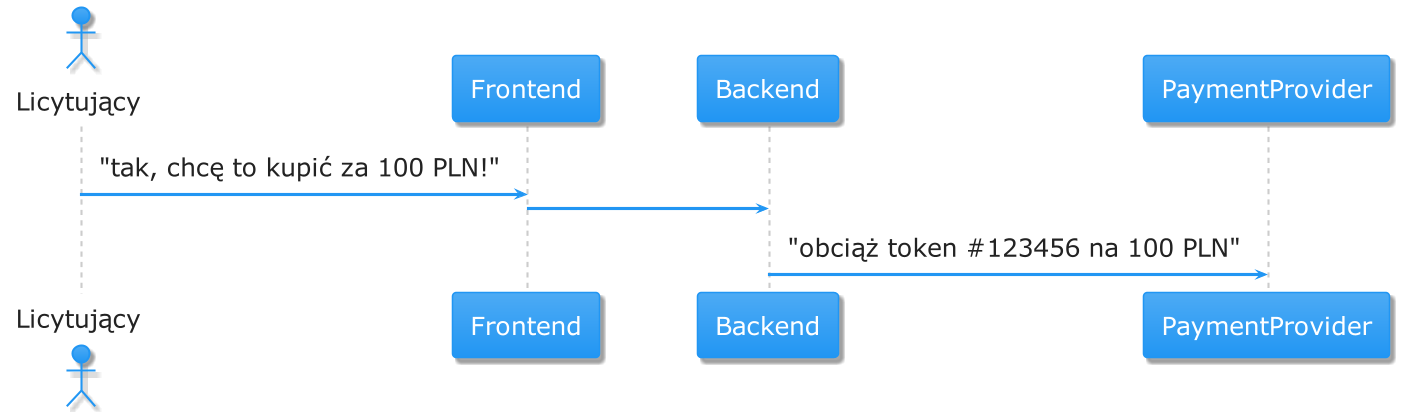

The diagram above was rendered by PlantUML. Its source (embedded in the PNG):
@startuml
!include https://raw.githubusercontent.com/bschwarz/puml-themes/master/themes/materia/puml-theme-materia.puml
skinparam defaultFontSize 24

actor Licytujący as bidder
participant Frontend as frontend
participant Backend as backend
participant PaymentProvider as provider

bidder -> frontend: "tak, chcę to kupić za 100 PLN!"
frontend -> backend
backend -> provider: "obciąż token #123456 na 100 PLN"

@enduml